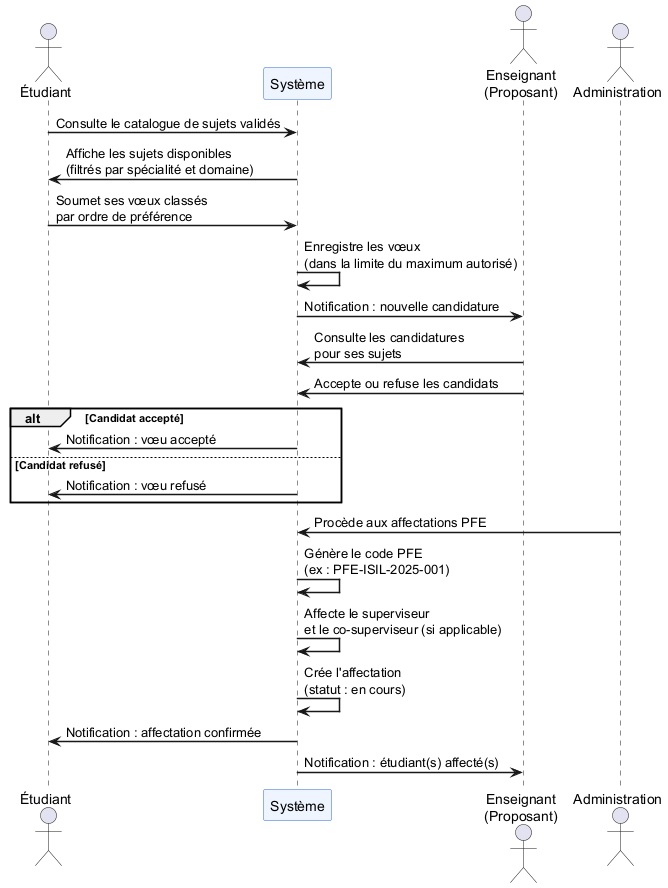

The diagram above was rendered by PlantUML. Its source (embedded in the PNG):
@startuml
skinparam sequenceArrowThickness 1.5
skinparam sequenceParticipantBackgroundColor #EEF5FF
skinparam sequenceParticipantBorderColor #3366CC

actor "Étudiant" as E
participant "Système" as S
actor "Enseignant\n(Proposant)" as T
actor "Administration" as A

E -> S : Consulte le catalogue de sujets validés
S -> E : Affiche les sujets disponibles\n(filtrés par spécialité et domaine)

E -> S : Soumet ses vœux classés\npar ordre de préférence
S -> S : Enregistre les vœux\n(dans la limite du maximum autorisé)
S -> T : Notification : nouvelle candidature

T -> S : Consulte les candidatures\npour ses sujets
T -> S : Accepte ou refuse les candidats

alt Candidat accepté
  S -> E : Notification : vœu accepté
else Candidat refusé
  S -> E : Notification : vœu refusé
end

A -> S : Procède aux affectations PFE
S -> S : Génère le code PFE\n(ex : PFE-ISIL-2025-001)
S -> S : Affecte le superviseur\net le co-superviseur (si applicable)
S -> S : Crée l'affectation\n(statut : en cours)
S -> E : Notification : affectation confirmée
S -> T : Notification : étudiant(s) affecté(s)
@enduml